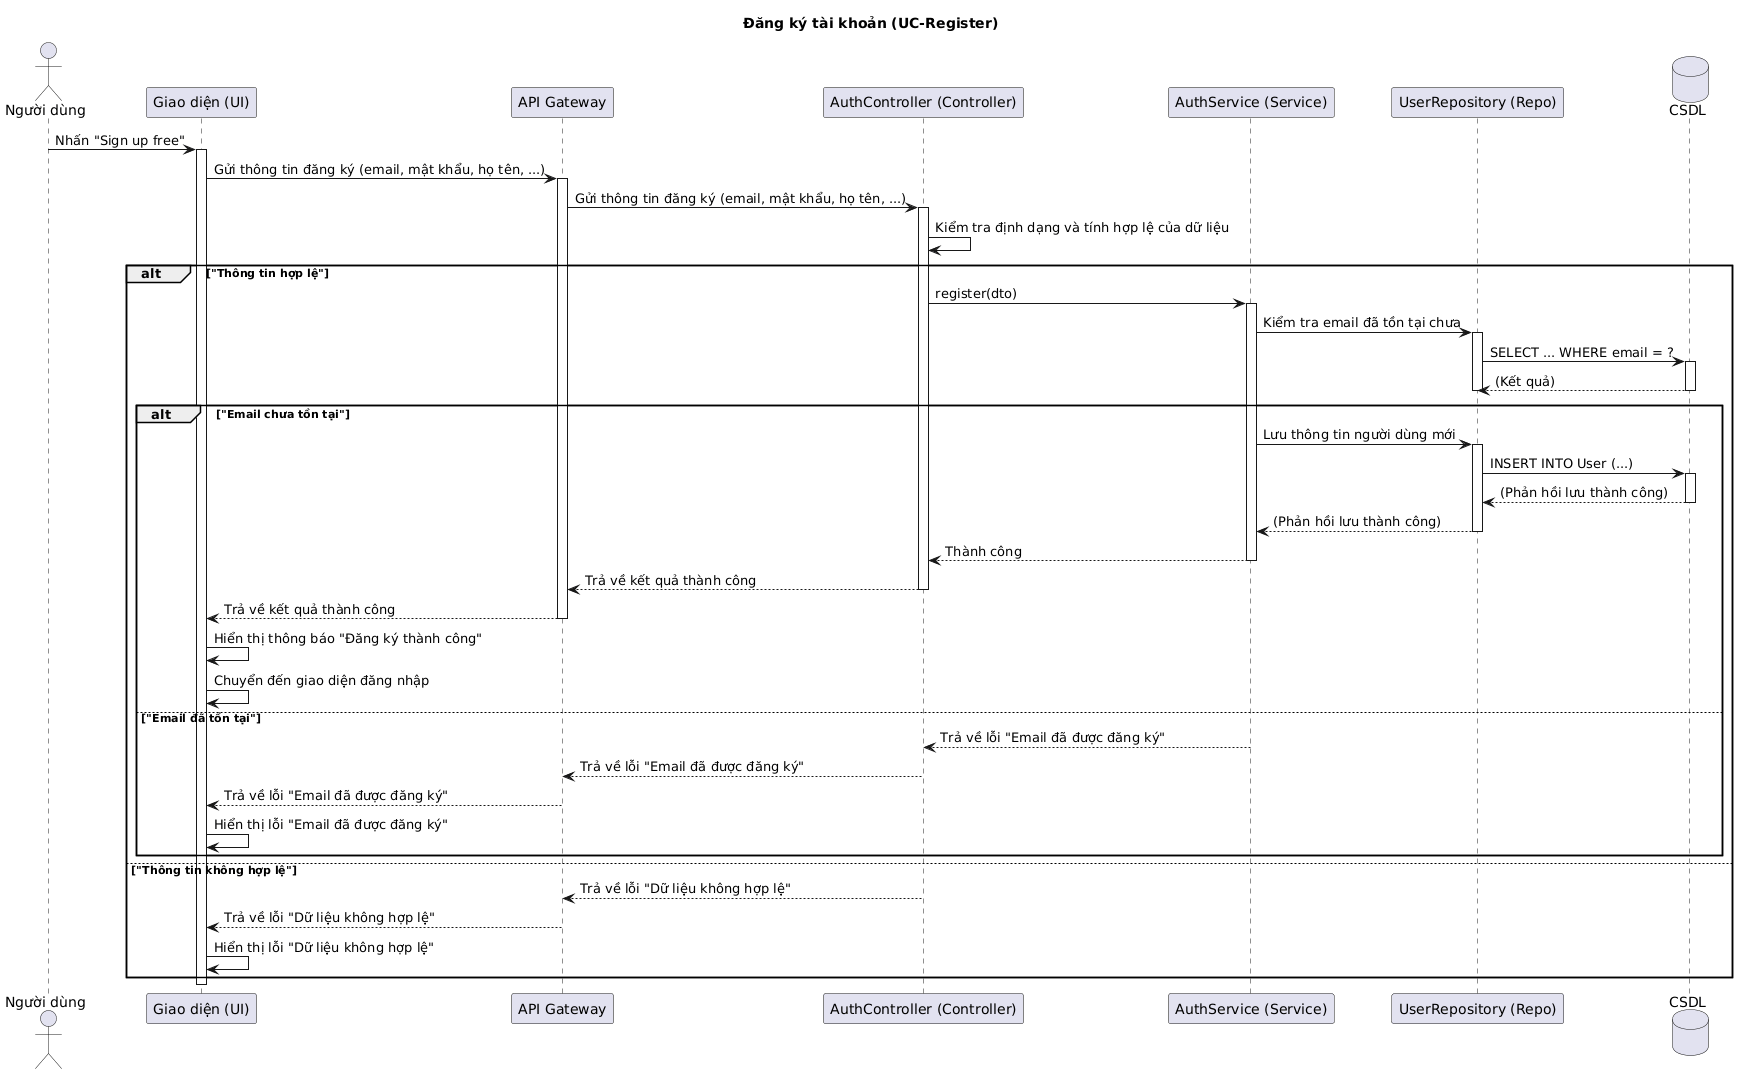

The diagram above was rendered by PlantUML. Its source (embedded in the PNG):
@startuml
title Đăng ký tài khoản (UC-Register)

' <-- Đã là actor (hình người)
actor "Người dùng" as User
participant "Giao diện (UI)" as UI
' <-- Đã thêm
participant "API Gateway" as APIGW
participant "AuthController (Controller)" as Controller
participant "AuthService (Service)" as Service
participant "UserRepository (Repo)" as Repo
database "CSDL" as DB

User -> UI: Nhấn "Sign up free"
activate UI

' UI gửi request đến API Gateway
UI -> APIGW: Gửi thông tin đăng ký (email, mật khẩu, họ tên, ...)
activate APIGW

' API Gateway chuyển tiếp đến Controller
APIGW -> Controller: Gửi thông tin đăng ký (email, mật khẩu, họ tên, ...)
activate Controller

Controller -> Controller: Kiểm tra định dạng và tính hợp lệ của dữ liệu

alt "Thông tin hợp lệ"
    Controller -> Service: register(dto)
    activate Service
    
    Service -> Repo: Kiểm tra email đã tồn tại chưa
    activate Repo
    ' (Giả sử Repo truy vấn DB)
    Repo -> DB: SELECT ... WHERE email = ?
    activate DB
    DB --> Repo: (Kết quả)
    deactivate DB
    deactivate Repo

    alt "Email chưa tồn tại"
        Service -> Repo: Lưu thông tin người dùng mới
        activate Repo
        
        Repo -> DB: INSERT INTO User (...)
        activate DB
        DB --> Repo: (Phản hồi lưu thành công)
        deactivate DB
        
        Repo --> Service: (Phản hồi lưu thành công)
        deactivate Repo
        
        Service --> Controller: Thành công
        deactivate Service
        
        ' Controller trả về APIGW
        Controller --> APIGW: Trả về kết quả thành công
        deactivate Controller
        
        ' APIGW trả về UI
        APIGW --> UI: Trả về kết quả thành công
        deactivate APIGW
        
        UI -> UI: Hiển thị thông báo "Đăng ký thành công"
        UI -> UI: Chuyển đến giao diện đăng nhập
        
    else "Email đã tồn tại"
        Service --> Controller: Trả về lỗi "Email đã được đăng ký"
        deactivate Service
        
        ' Controller trả về APIGW
        Controller --> APIGW: Trả về lỗi "Email đã được đăng ký"
        deactivate Controller
        
        ' APIGW trả về UI
        APIGW --> UI: Trả về lỗi "Email đã được đăng ký"
        deactivate APIGW
        
        UI -> UI: Hiển thị lỗi "Email đã được đăng ký"
    end
    
else "Thông tin không hợp lệ"
    ' Controller trả về APIGW
    Controller --> APIGW: Trả về lỗi "Dữ liệu không hợp lệ"
    deactivate Controller
    
    ' APIGW trả về UI
    APIGW --> UI: Trả về lỗi "Dữ liệu không hợp lệ"
    deactivate APIGW
    
    UI -> UI: Hiển thị lỗi "Dữ liệu không hợp lệ"
end

deactivate UI
@enduml